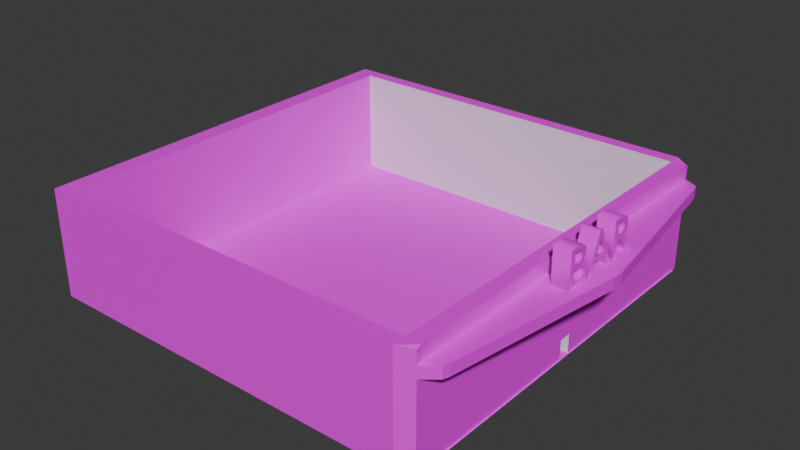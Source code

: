 # Source: Bar.blend  (saved by Blender 4.0.36; exported with 4.5.12 LTS)
import bpy
from mathutils import Matrix  # noqa: F401  (used for matrix-valued properties, if any)

bpy.ops.wm.read_factory_settings(use_empty=True)
scene = bpy.context.scene
scene.name = 'Scene'

# ---- collections
col_collection = bpy.data.collections.new('Collection'); scene.collection.children.link(col_collection)

# ---- images (referenced by path relative to the original .blend; pixels are not part of the script)
import os
ASSET_DIR = os.environ.get("B2B_ASSET_DIR", "")  # directory of the original .blend (textures are referenced by path, not embedded)
HERE = os.path.dirname(os.path.abspath(__file__))  # packed textures are extracted next to this script under _unpacked/

def load_image(name, relpath, width, height, colorspace="sRGB"):
    """Load a texture the original file referenced (path relative to the .blend, or extracted next to this script)."""
    p = next((c for c in (os.path.join(HERE, relpath), os.path.join(ASSET_DIR, relpath)) if relpath and os.path.exists(c)), "")
    if p:
        img = bpy.data.images.load(p, check_existing=True)
        img.name = name
    else:  # same state as the original file: an image datablock whose file is absent (Cycles renders it pink)
        img = bpy.data.images.new(name, width, height)
        img.source = "FILE"
        img.filepath = "//" + (relpath or name)
    img.colorspace_settings.name = colorspace
    return img
img_bbh_textures_09000_rgba16_png = load_image('bbh_textures.09000.rgba16.png', 'bbh_textures.09000.rgba16.png', 1024, 1024, 'sRGB')
img_hmc_textures_09800_rgba16_png = load_image('hmc_textures.09800.rgba16.png', 'hmc_textures.09800.rgba16.png', 1024, 1024, 'sRGB')
img_ttm_textures_07000_rgba16_png = load_image('ttm_textures.07000.rgba16.png', 'ttm_textures.07000.rgba16.png', 1024, 1024, 'sRGB')
img_jrb_textures_0a000_rgba16_png = load_image('jrb_textures.0A000.rgba16.png', 'jrb_textures.0A000.rgba16.png', 1024, 1024, 'sRGB')
img_bbh_textures_04800_rgba16_png = load_image('bbh_textures.04800.rgba16.png', 'bbh_textures.04800.rgba16.png', 1024, 1024, 'sRGB')

# ---- materials (node trees are filled in below, after node groups)
mat_floor = bpy.data.materials.new('Floor')
mat_floor.use_transparent_shadow = False
mat_material = bpy.data.materials.new('Material')
mat_material.alpha_threshold = 0.0
mat_material.use_transparent_shadow = False
mat_material.roughness = 0.5
mat_material.line_color = (0.0, 0.0, 0.0, 1.0)
mat_outside = bpy.data.materials.new('Outside')
mat_outside.use_transparent_shadow = False
mat_thingy = bpy.data.materials.new('Thingy')
mat_thingy.use_transparent_shadow = False
mat_inside = bpy.data.materials.new('Inside')
mat_inside.use_transparent_shadow = False
mat_text = bpy.data.materials.new('Text')
mat_text.use_transparent_shadow = False

# ---- material node trees
mat_floor.use_nodes = True; mat_floor.node_tree.nodes.clear()
_N = mat_floor.node_tree.nodes; _L = mat_floor.node_tree.links
n0 = _N.new('ShaderNodeBsdfPrincipled'); n0.name = 'Principled BSDF'; n0.location = (10, 300)
n0.inputs[3].default_value = 1.45
n1 = _N.new('ShaderNodeOutputMaterial'); n1.name = 'Material Output'; n1.location = (300, 300)
n2 = _N.new('ShaderNodeTexImage'); n2.name = 'Image Texture'; n2.location = (-280, 280)
n2.image = img_bbh_textures_09000_rgba16_png
_L.new(n0.outputs[0], n1.inputs[0])
_L.new(n2.outputs[0], n0.inputs[0])
n1.is_active_output = True
mat_material.use_nodes = True; mat_material.node_tree.nodes.clear()
_N = mat_material.node_tree.nodes; _L = mat_material.node_tree.links
n0 = _N.new('ShaderNodeOutputMaterial'); n0.name = 'Material Output'; n0.location = (300, 300)
n1 = _N.new('ShaderNodeBsdfPrincipled'); n1.name = 'Principled BSDF'; n1.location = (10, 300)
n1.inputs[3].default_value = 1.45
_L.new(n1.outputs[0], n0.inputs[0])
n0.is_active_output = True
mat_outside.use_nodes = True; mat_outside.node_tree.nodes.clear()
_N = mat_outside.node_tree.nodes; _L = mat_outside.node_tree.links
n0 = _N.new('ShaderNodeBsdfPrincipled'); n0.name = 'Principled BSDF'; n0.location = (10, 300)
n0.inputs[3].default_value = 1.45
n1 = _N.new('ShaderNodeOutputMaterial'); n1.name = 'Material Output'; n1.location = (300, 300)
n2 = _N.new('ShaderNodeTexImage'); n2.name = 'Image Texture'; n2.location = (-280, 280)
n2.image = img_hmc_textures_09800_rgba16_png
_L.new(n0.outputs[0], n1.inputs[0])
_L.new(n2.outputs[0], n0.inputs[0])
n1.is_active_output = True
mat_thingy.use_nodes = True; mat_thingy.node_tree.nodes.clear()
_N = mat_thingy.node_tree.nodes; _L = mat_thingy.node_tree.links
n0 = _N.new('ShaderNodeBsdfPrincipled'); n0.name = 'Principled BSDF'; n0.location = (10, 300)
n0.inputs[3].default_value = 1.45
n1 = _N.new('ShaderNodeOutputMaterial'); n1.name = 'Material Output'; n1.location = (300, 300)
n2 = _N.new('ShaderNodeTexImage'); n2.name = 'Image Texture'; n2.location = (-280, 280)
n2.image = img_ttm_textures_07000_rgba16_png
_L.new(n0.outputs[0], n1.inputs[0])
_L.new(n2.outputs[0], n0.inputs[0])
n1.is_active_output = True
mat_inside.use_nodes = True; mat_inside.node_tree.nodes.clear()
_N = mat_inside.node_tree.nodes; _L = mat_inside.node_tree.links
n0 = _N.new('ShaderNodeBsdfPrincipled'); n0.name = 'Principled BSDF'; n0.location = (10, 300)
n0.inputs[3].default_value = 1.45
n1 = _N.new('ShaderNodeOutputMaterial'); n1.name = 'Material Output'; n1.location = (300, 300)
n2 = _N.new('ShaderNodeTexImage'); n2.name = 'Image Texture'; n2.location = (-280, 280)
n2.image = img_jrb_textures_0a000_rgba16_png
_L.new(n0.outputs[0], n1.inputs[0])
_L.new(n2.outputs[0], n0.inputs[0])
n1.is_active_output = True
mat_text.use_nodes = True; mat_text.node_tree.nodes.clear()
_N = mat_text.node_tree.nodes; _L = mat_text.node_tree.links
n0 = _N.new('ShaderNodeBsdfPrincipled'); n0.name = 'Principled BSDF'; n0.location = (10, 300)
n0.inputs[3].default_value = 1.45
n1 = _N.new('ShaderNodeOutputMaterial'); n1.name = 'Material Output'; n1.location = (300, 300)
n2 = _N.new('ShaderNodeTexImage'); n2.name = 'Image Texture'; n2.location = (-280, 280)
n2.image = img_bbh_textures_04800_rgba16_png
_L.new(n0.outputs[0], n1.inputs[0])
_L.new(n2.outputs[0], n0.inputs[0])
n1.is_active_output = True

# ---- world
world_world = bpy.data.worlds.new('World'); scene.world = world_world
world_world.use_nodes = True; world_world.node_tree.nodes.clear()
_N = world_world.node_tree.nodes; _L = world_world.node_tree.links
n0 = _N.new('ShaderNodeOutputWorld'); n0.name = 'World Output'; n0.location = (300, 300)
n1 = _N.new('ShaderNodeBackground'); n1.name = 'Background'; n1.location = (10, 300)
n1.inputs[0].default_value = (0.05088, 0.05088, 0.05088, 1.0)
_L.new(n1.outputs[0], n0.inputs[0])
n0.is_active_output = True
world_world.color = (0.05088, 0.05088, 0.05088)
world_world.use_sun_shadow = False
world_world.sun_shadow_jitter_overblur = 0.0

# ---- meshes
me_plane = bpy.data.meshes.new('Plane')
me_plane.from_pydata([(-1.0, -1.0, 0.0), (1.0, -1.0, 0.0), (-1.0, 1.0, 0.0), (1.0, 1.0, 0.0)], [], [(0, 1, 3, 2)])
_uv = me_plane.uv_layers.new(name='UVMap')
_uv.uv.foreach_set('vector', [-9.183, -9.183, 10.18, -9.183, 10.18, 10.18, -9.183, 10.18])
me_plane.materials.append(mat_floor)
me_plane.update()
me_cube_001 = bpy.data.meshes.new('Cube.001')
me_cube_001.from_pydata([(-1.0, -1.0, -1.0), (-1.0, -1.0, 1.0), (-1.0, 1.0, -1.0), (-1.0, 1.0, 1.0), (1.0, -0.9584, -0.9989), (1.0, -0.9584, 0.9637), (1.0, 0.9584, -0.9989), (1.0, 0.9584, 0.9637), (-1.0, 0.0286, -1.0), (-1.0, 0.0286, 1.0), (1.0, 0.0286, -1.0), (1.0, 0.0286, 1.0), (-1.0, -0.03199, -1.0), (1.0, -0.03199, 1.0), (-1.0, -0.03199, 1.0), (1.0, -0.03199, -1.0), (-1.0, -1.0, -0.6463), (-1.0, 1.0, -0.6463), (1.0, 0.9584, -0.6142), (1.0, -0.9584, -0.6142), (1.0, 0.0286, -0.6463), (-1.0, 0.0286, -0.6463), (-1.0, -0.03199, -0.6463), (1.0, -0.03199, -0.6463), (-1.0, -1.0, 0.7452), (-1.0, 1.0, 0.7452), (1.0, 0.9584, 0.7195), (1.0, -0.9584, 0.7195), (1.0, 0.0286, 0.7452), (-1.0, 0.0286, 0.7452), (-1.0, -0.03199, 0.7452), (1.0, -0.03199, 0.7452), (-1.0, 1.0, 0.5304), (1.0, 0.9584, 0.5136), (1.0, -0.9584, 0.5136), (1.0, 0.0286, 0.5304), (-1.0, 0.0286, 0.5304), (-1.0, -0.03199, 0.5304), (1.0, -0.03199, 0.5304), (-1.0, -1.0, 0.5304), (7.126, 0.02685, 0.7388), (7.126, -0.03014, 0.7388), (3.121, 0.9119, 0.7358), (3.121, -0.912, 0.7358), (3.121, 0.9119, 0.5398), (3.121, -0.912, 0.5398), (7.126, 0.02685, 0.5368), (7.126, -0.03014, 0.5368), (-1.0, -0.9342, -1.0), (1.0, -0.9342, 1.0), (-1.0, -0.9342, 1.0), (1.0, -0.9342, -1.0), (-1.0, -0.9342, -0.6463), (1.0, -0.9342, -0.6463), (-1.0, -0.9342, 0.7452), (1.0, -0.9342, 0.7452), (1.0, -0.9342, 0.5304), (-1.0, -0.9342, 0.5304), (3.393, -0.8787, 0.7388), (3.393, -0.8787, 0.5368), (-1.0, 0.9345, 1.0), (1.0, 0.9345, -1.0), (-1.0, 0.9345, -1.0), (1.0, 0.9345, 1.0), (1.0, 0.9345, -0.6463), (-1.0, 0.9345, -0.6463), (1.0, 0.9345, 0.7452), (-1.0, 0.9345, 0.7452), (-1.0, 0.9345, 0.5304), (1.0, 0.9345, 0.5304), (3.391, 0.8788, 0.7388), (3.391, 0.8788, 0.5368), (-56.01, -0.9342, -1.0), (-56.01, -1.0, -1.0), (-56.01, -1.0, 0.7452), (-56.01, -1.0, 1.0), (-56.01, 0.9345, 1.0), (-56.01, 1.0, 1.0), (-56.01, 1.0, -0.6463), (-56.01, 1.0, -1.0), (-56.01, -1.0, -0.6463), (-56.01, 1.0, 0.5304), (-56.01, 0.9345, -0.6463), (-56.01, -1.0, 0.5304), (-56.01, 1.0, 0.7452), (-56.01, 0.9345, 0.7452), (-56.01, 0.9345, 0.5304), (-56.01, -0.9342, 1.0), (-56.01, -0.9342, -0.6463), (-56.01, -0.9342, 0.7452), (-56.01, -0.9342, 0.5304), (-56.01, 0.9345, -1.0), (-53.38, 0.9345, -0.6463), (-53.38, 0.9345, 0.5304), (-53.38, 1.0, 0.5304), (-53.38, 1.0, -0.6463), (-53.38, 0.9345, 1.0), (-53.38, 0.9345, 0.7452), (-53.38, 1.0, 0.7452), (-53.38, 1.0, 1.0), (-53.38, 0.9345, -1.0), (-53.38, 1.0, -1.0), (-53.15, -1.0, 0.5304), (-53.15, -1.0, 0.7452), (-53.15, -0.9342, 1.0), (-53.15, -1.0, 1.0), (-53.15, -0.9342, 0.5304), (-53.15, -0.9342, 0.7452), (-53.15, -1.0, -1.0), (-53.15, -0.9342, -1.0), (-53.15, -1.0, -0.6463), (-53.15, -0.9342, -0.6463), (-53.38, -0.9339, 0.5304), (-56.01, -0.9339, 0.5304), (-56.01, -0.9339, -0.6463), (-56.01, -0.9339, 0.7452), (-56.01, -0.9339, -1.0), (-56.01, -0.9339, 1.0), (-53.38, -0.9339, 1.0), (-53.38, -0.9339, -1.0), (-53.38, -0.9339, -0.6463), (-53.38, -0.9339, 0.7452)], [], [(110, 102, 83, 80), (25, 3, 7, 26), (55, 49, 5, 27), (27, 5, 1, 24), (48, 51, 4, 0), (49, 50, 1, 5), (63, 60, 9, 11), (62, 61, 10, 8), (66, 63, 11, 28), (30, 14, 9, 29), (54, 50, 14, 30), (11, 9, 14, 13), (8, 10, 15, 12), (28, 11, 13, 31), (48, 52, 22, 12), (61, 64, 20, 10), (4, 19, 16, 0), (51, 53, 19, 4), (2, 17, 18, 6), (96, 76, 117, 118), (33, 26, 42, 44), (57, 54, 30, 37), (37, 30, 29, 36), (69, 33, 44, 71), (34, 27, 24, 39), (28, 31, 41, 40), (32, 25, 26, 33), (109, 108, 73, 72), (107, 106, 90, 89), (17, 32, 33, 18), (53, 56, 34, 19), (19, 34, 39, 16), (64, 69, 35, 20), (22, 37, 36, 21), (52, 57, 37, 22), (20, 35, 38, 23), (46, 40, 41, 47), (71, 70, 40, 46), (59, 58, 43, 45), (56, 38, 47, 59), (55, 27, 43, 58), (66, 28, 40, 70), (38, 35, 46, 47), (27, 34, 45, 43), (22, 23, 15, 12), (20, 23, 22, 21), (10, 20, 21, 8), (31, 55, 58, 41), (34, 56, 59, 45), (47, 41, 58, 59), (105, 104, 87, 75), (23, 38, 56, 53), (76, 85, 115, 117), (15, 23, 53, 51), (102, 103, 74, 83), (94, 95, 78, 81), (13, 14, 50, 49), (12, 15, 51, 48), (31, 13, 49, 55), (26, 66, 70, 42), (44, 42, 70, 71), (18, 33, 69, 64), (21, 36, 68, 65), (36, 29, 67, 68), (35, 69, 71, 46), (8, 21, 65, 62), (6, 18, 64, 61), (26, 7, 63, 66), (2, 6, 61, 62), (7, 3, 60, 63), (29, 9, 60, 67), (85, 76, 77, 84), (91, 82, 78, 79), (86, 85, 84, 81), (82, 86, 81, 78), (80, 83, 90, 88), (83, 74, 89, 90), (73, 80, 88, 72), (74, 75, 87, 89), (99, 98, 84, 77), (97, 96, 118, 121), (98, 94, 81, 84), (103, 105, 75, 74), (101, 100, 91, 79), (111, 109, 72, 88), (96, 99, 77, 76), (93, 97, 121, 112), (104, 107, 89, 87), (95, 101, 79, 78), (106, 111, 88, 90), (108, 110, 80, 73), (17, 2, 101, 95), (62, 65, 92, 100), (60, 3, 99, 96), (2, 62, 100, 101), (25, 32, 94, 98), (68, 67, 97, 93), (3, 25, 98, 99), (32, 17, 95, 94), (65, 68, 93, 92), (67, 60, 96, 97), (0, 16, 110, 108), (57, 52, 111, 106), (50, 54, 107, 104), (52, 48, 109, 111), (24, 1, 105, 103), (39, 24, 103, 102), (1, 50, 104, 105), (54, 57, 106, 107), (48, 0, 108, 109), (16, 39, 102, 110), (121, 118, 117, 115), (120, 112, 113, 114), (112, 121, 115, 113), (119, 120, 114, 116), (86, 82, 114, 113), (85, 86, 113, 115), (91, 100, 119, 116), (100, 92, 120, 119), (82, 91, 116, 114), (92, 93, 112, 120)])
me_cube_001.polygons.foreach_set('material_index', [1, 1, 1, 1, 0, 1, 1, 0, 1, 3, 3, 1, 0, 1, 3, 1, 1, 1, 1, 1, 2, 3, 3, 2, 1, 2, 1, 0, 0, 1, 1, 1, 1, 3, 3, 1, 2, 2, 2, 2, 2, 2, 2, 2, 0, 0, 0, 2, 2, 2, 1, 1, 1, 1, 1, 1, 1, 0, 1, 2, 2, 1, 3, 3, 2, 3, 1, 1, 0, 1, 3, 1, 1, 1, 1, 1, 1, 1, 1, 1, 3, 1, 1, 0, 0, 1, 3, 0, 1, 0, 1, 1, 0, 1, 0, 1, 0, 1, 1, 0, 0, 1, 0, 0, 0, 1, 1, 1, 0, 0, 1, 0, 0, 0, 0, 1, 1, 0, 3, 1, 3])
_uv = me_cube_001.uv_layers.new(name='UVMap')
_uv.uv.foreach_set('vector', [0.4126, -0.9225, -0.3066, -0.9225, -0.3066, -1.081, 0.4126, -1.081, -0.4524, -1.926, -0.6131, -1.926, -0.6131, -2.109, -0.4524, -2.109, 0.8993, 2.269, 1.08, 2.269, 1.08, 2.394, 0.8993, 2.394, -0.4379, 2.081, -0.5936, 2.081, -0.5936, 1.97, -0.4379, 1.97, 0.125, 0.7418, 0.375, 0.7418, 0.375, 0.75, 0.125, 0.75, 0.625, 0.7418, 0.875, 0.7418, 0.875, 0.75, 0.625, 0.75, 0.625, 0.5082, 0.875, 0.5082, 0.875, 0.6214, 0.625, 0.6214, 0.125, 0.5082, 0.375, 0.5082, 0.375, 0.6214, 0.125, 0.6214, 0.8993, -1.27, 1.08, -1.27, 1.08, 0.4458, 0.8993, 0.4458, 0.223, -0.9005, 0.223, -1.379, 0.6839, -1.379, 0.6839, -0.9005, -6.64, -0.9005, -6.64, -1.379, 0.223, -1.379, 0.223, -0.9005, 0.625, 0.6214, 0.875, 0.6214, 0.875, 0.629, 0.625, 0.629, 0.125, 0.6214, 0.375, 0.6214, 0.375, 0.629, 0.125, 0.629, 0.8993, 0.4458, 1.08, 0.4458, 1.08, 0.5606, 0.8993, 0.5606, -6.64, 2.379, -6.64, 1.715, 0.223, 1.715, 0.223, 2.379, 0.899, 2.27, 0.6479, 2.27, 0.6479, 0.5542, 0.899, 0.5542, 0.6287, 2.081, 0.4126, 2.081, 0.4126, 1.97, 0.6287, 1.97, 0.899, -1.269, 0.6479, -1.269, 0.6479, -1.394, 0.899, -1.394, 0.6482, -1.926, 0.4251, -1.926, 0.4251, -2.109, 0.6482, -2.109, 0.875, 0.5082, 0.875, 0.5082, 0.875, 0.5082, 0.875, 0.5082, 0.6795, 1.0, 0.6448, 1.0, 0.6459, 0.6609, 0.6784, 0.6609, -6.64, -0.4967, -6.64, -0.9005, 0.223, -0.9005, 0.223, -0.4967, 0.223, -0.4967, 0.223, -0.9005, 0.6839, -0.9005, 0.6839, -0.4967, 0.01057, 0.9876, -1.144e-08, 0.9876, 0.009608, 0.6457, 0.01954, 0.6022, -0.3066, 2.081, -0.4379, 2.081, -0.4379, 1.97, -0.3066, 1.97, 0.479, 3.182e-08, 0.4888, 3.847e-08, 0.4885, 0.9876, 0.4793, 0.9876, -0.3169, -1.926, -0.4524, -1.926, -0.4524, -2.109, -0.3169, -2.109, 0.125, 0.7418, 0.125, 0.75, 0.125, 0.75, 0.125, 0.7418, 0.5932, 0.008219, 0.5663, 0.008219, 0.5663, 0.008219, 0.5932, 0.008219, 0.4251, -1.926, -0.3169, -1.926, -0.3169, -2.109, 0.4251, -2.109, 0.6479, -1.269, -0.1873, -1.269, -0.1873, -1.394, 0.6479, -1.394, 0.4126, 2.081, -0.3066, 2.081, -0.3066, 1.97, 0.4126, 1.97, 0.6479, 2.27, -0.1873, 2.27, -0.1873, 0.5542, 0.6479, 0.5542, 0.223, 1.715, 0.223, -0.4967, 0.6839, -0.4967, 0.6839, 1.715, -6.64, 1.715, -6.64, -0.4967, 0.223, -0.4967, 0.223, 1.715, 0.6479, 0.5542, -0.1873, 0.5542, -0.1873, 0.4394, 0.6479, 0.4394, 0.7141, 0.03257, 0.7141, 0.0, 0.7233, 0.0, 0.7233, 0.03257, 0.6784, 0.6163, 0.6459, 0.6163, 0.6459, -2.823e-08, 0.6784, -2.965e-08, 0.7131, 0.384, 0.6805, 0.384, 0.6805, 0.3391, 0.7131, 0.3391, 0.3118, 0.9876, 0.1664, 0.9876, 0.1661, 2.141e-07, 0.3029, 0.6019, 0.6342, 2.825e-08, 0.6448, 3.203e-08, 0.6352, 0.3419, 0.6253, 0.3857, 0.333, 3.248e-08, 0.479, 3.182e-08, 0.4793, 0.9876, 0.342, 0.3854, 0.1664, 0.9876, 0.1566, 0.9876, 0.1569, 1.618e-07, 0.1661, 2.141e-07, 0.6795, 8.734e-09, 0.7141, 7.22e-09, 0.7131, 0.3391, 0.6805, 0.3391, 0.0, 0.0, 0.0, 0.0, 0.0, 0.0, 0.0, 0.0, 0.4192, 0.6214, 0.0, 0.0, 0.4192, 0.121, 0.4192, 0.1286, 0.0, 0.0, 0.0, 0.0, 0.0, 0.0, 0.0, 0.0, 0.4888, 3.847e-08, 0.6342, 2.825e-08, 0.6253, 0.3857, 0.4885, 0.9876, 0.3224, 0.9876, 0.3118, 0.9876, 0.3029, 0.6019, 0.3128, 0.6457, 0.7131, 0.9999, 0.6805, 0.9999, 0.6805, 0.384, 0.7131, 0.384, 0.875, 0.75, 0.875, 0.7418, 0.875, 0.7418, 0.875, 0.75, 0.6479, 0.4394, -0.1873, 0.4394, -0.1873, -1.269, 0.6479, -1.269, 1.473, 0.0, 1.473, 0.1274, -0.6205, 0.1274, -0.6205, 0.0, 0.899, 0.4394, 0.6479, 0.4394, 0.6479, -1.269, 0.899, -1.269, -0.3066, -0.9225, -0.4379, -0.9225, -0.4379, -1.081, -0.3066, -1.081, -0.3169, 2.869, 0.4251, 2.869, 0.4251, 3.109, -0.3169, 3.109, 0.625, 0.629, 0.875, 0.629, 0.875, 0.7418, 0.625, 0.7418, 0.125, 0.629, 0.375, 0.629, 0.375, 0.7418, 0.125, 0.7418, 0.8993, 0.5606, 1.08, 0.5606, 1.08, 2.269, 0.8993, 2.269, 0.3224, 3.044e-08, 0.333, 3.248e-08, 0.342, 0.3854, 0.332, 0.3419, 0.6784, 0.6609, 0.6459, 0.6609, 0.6459, 0.6163, 0.6784, 0.6163, 0.6479, 2.394, -0.1873, 2.394, -0.1873, 2.27, 0.6479, 2.27, 0.6839, 1.715, 0.6839, -0.4967, 7.574, -0.4967, 7.574, 1.715, 0.6839, -0.4967, 0.6839, -0.9005, 7.574, -0.9005, 7.574, -0.4967, 0.1566, 0.9876, 0.01057, 0.9876, 0.01954, 0.6022, 0.1569, 1.618e-07, 0.6839, 2.379, 0.6839, 1.715, 7.574, 1.715, 7.574, 2.379, 0.899, 2.394, 0.6479, 2.394, 0.6479, 2.27, 0.899, 2.27, 0.8993, -1.394, 1.08, -1.394, 1.08, -1.27, 0.8993, -1.27, 0.125, 0.5, 0.375, 0.5, 0.375, 0.5082, 0.125, 0.5082, 0.625, 0.5, 0.875, 0.5, 0.875, 0.5082, 0.625, 0.5082, 0.6839, -0.9005, 0.6839, -1.379, 7.574, -1.379, 7.574, -0.9005, 1.473, 0.1274, 1.473, 0.0, 1.547, 0.0, 1.547, 0.1274, 1.473, 1.0, 1.473, 0.8232, 1.547, 0.8232, 1.547, 1.0, 1.473, 0.2348, 1.473, 0.1274, 1.547, 0.1274, 1.547, 0.2348, 1.473, 0.8232, 1.473, 0.2348, 1.547, 0.2348, 1.547, 0.8232, 1.547, 0.8232, 1.547, 0.2348, 1.62, 0.2348, 1.62, 0.8232, 1.547, 0.2348, 1.547, 0.1274, 1.62, 0.1274, 1.62, 0.2348, 1.547, 1.0, 1.547, 0.8232, 1.62, 0.8232, 1.62, 1.0, 1.547, 0.1274, 1.547, 0.0, 1.62, 0.0, 1.62, 0.1274, -0.6131, 2.869, -0.4524, 2.869, -0.4524, 3.109, -0.6131, 3.109, -5.747, -0.8994, -5.747, -1.378, 6.681, -1.378, 6.681, -0.8994, -0.4524, 2.869, -0.3169, 2.869, -0.3169, 3.109, -0.4524, 3.109, -0.4379, -0.9225, -0.5936, -0.9225, -0.5936, -1.081, -0.4379, -1.081, 0.125, 0.5, 0.125, 0.5082, 0.125, 0.5082, 0.125, 0.5, 0.4192, 0.008219, 0.375, 0.008219, 0.375, 0.008219, 0.4192, 0.008219, 0.875, 0.5082, 0.875, 0.5, 0.875, 0.5, 0.875, 0.5082, -5.747, -0.4959, -5.747, -0.8994, 6.681, -0.8994, 6.681, -0.4959, 0.625, 0.008219, 0.5932, 0.008219, 0.5932, 0.008219, 0.625, 0.008219, 0.4251, 2.869, 0.6482, 2.869, 0.6482, 3.109, 0.4251, 3.109, 0.5663, 0.008219, 0.4192, 0.008219, 0.4192, 0.008219, 0.5663, 0.008219, 0.6287, -0.9225, 0.4126, -0.9225, 0.4126, -1.081, 0.6287, -1.081, 0.4251, -1.926, 0.6482, -1.926, 0.6482, 2.869, 0.4251, 2.869, 0.375, 0.2418, 0.4192, 0.2418, 0.4192, 0.2418, 0.375, 0.2418, 0.875, 0.5082, 0.875, 0.5, 0.875, 0.5, 0.875, 0.5082, 0.125, 0.5, 0.125, 0.5082, 0.125, 0.5082, 0.125, 0.5, -0.4524, -1.926, -0.3169, -1.926, -0.3169, 2.869, -0.4524, 2.869, 0.5663, 0.2418, 0.5932, 0.2418, 0.5932, 0.2418, 0.5663, 0.2418, -0.6131, -1.926, -0.4524, -1.926, -0.4524, 2.869, -0.6131, 2.869, -0.3169, -1.926, 0.4251, -1.926, 0.4251, 2.869, -0.3169, 2.869, 0.4192, 0.2418, 0.5663, 0.2418, 0.5663, 0.2418, 0.4192, 0.2418, 0.5932, 0.2418, 0.625, 0.2418, 0.625, 0.2418, 0.5932, 0.2418, 0.6287, 1.97, 0.4126, 1.97, 0.4126, -0.9225, 0.6287, -0.9225, 0.5663, 0.008219, 0.4192, 0.008219, 0.4192, 0.008219, 0.5663, 0.008219, 0.625, 0.008219, 0.5932, 0.008219, 0.5932, 0.008219, 0.625, 0.008219, 0.4192, 0.008219, 0.375, 0.008219, 0.375, 0.008219, 0.4192, 0.008219, -0.4379, 1.97, -0.5936, 1.97, -0.5936, -0.9225, -0.4379, -0.9225, -0.3066, 1.97, -0.4379, 1.97, -0.4379, -0.9225, -0.3066, -0.9225, 0.875, 0.75, 0.875, 0.7418, 0.875, 0.7418, 0.875, 0.75, 0.5932, 0.008219, 0.5663, 0.008219, 0.5663, 0.008219, 0.5932, 0.008219, 0.125, 0.7418, 0.125, 0.75, 0.125, 0.75, 0.125, 0.7418, 0.4126, 1.97, -0.3066, 1.97, -0.3066, -0.9225, 0.4126, -0.9225, 0.5932, 0.2418, 0.625, 0.2418, 0.625, 0.2418, 0.5932, 0.2418, 0.4192, 0.2418, 0.5663, 0.2418, 0.5663, 0.2418, 0.4192, 0.2418, 0.5663, 0.2418, 0.5932, 0.2418, 0.5932, 0.2418, 0.5663, 0.2418, 0.375, 0.2418, 0.4192, 0.2418, 0.4192, 0.2418, 0.375, 0.2418, 1.473, 0.2348, 1.473, 0.8232, -0.6205, 0.8232, -0.6205, 0.2348, 1.473, 0.1274, 1.473, 0.2348, -0.6205, 0.2348, -0.6205, 0.1274, 0.125, 0.5082, 0.125, 0.5082, 0.125, 0.5082, 0.125, 0.5082, -5.747, 2.378, -5.747, 1.714, 6.681, 1.714, 6.681, 2.378, 1.473, 0.8232, 1.473, 1.0, -0.6205, 1.0, -0.6205, 0.8232, -5.747, 1.714, -5.747, -0.4959, 6.681, -0.4959, 6.681, 1.714])
me_cube_001.materials.append(mat_material)
me_cube_001.materials.append(mat_outside)
me_cube_001.materials.append(mat_thingy)
me_cube_001.materials.append(mat_inside)
me_cube_001.update()

# ---- curves / text
txt_text = bpy.data.curves.new('Text', 'FONT')
txt_text.dimensions = '2D'
txt_text.body = 'BAR'
txt_text.materials.append(mat_text)
txt_text.extrude = 0.16
txt_text.resolution_u = 44

# ---- objects
ob_floor = bpy.data.objects.new('Floor', me_plane)
ob_cube = bpy.data.objects.new('Cube', me_cube_001)
ob_text = bpy.data.objects.new('Text', txt_text)

# ---- transforms, parenting, visibility, modifiers, constraints
ob_floor.location = (0.0, 0.0, 0.0)
ob_floor.scale = (27.35, 27.35, 27.35)
ob_cube.location = (26.16, 0.0, 7.721)
ob_cube.scale = (1.0, 29.22, 7.737)
ob_text.location = (29.84, -7.284, 13.37)
ob_text.rotation_euler = (1.571, -4.371e-08, 1.571)
ob_text.scale = (7.439, 7.439, 7.439)
_m = ob_text.modifiers.new('Decimate', 'DECIMATE')
_m.ratio = 0.1156

# ---- collection membership
col_collection.objects.link(ob_floor)
col_collection.objects.link(ob_cube)
col_collection.objects.link(ob_text)

# ---- scene / render settings (as saved in the file)
scene.frame_start = 1; scene.frame_end = 250; scene.frame_set(1)
scene.render.engine = 'BLENDER_EEVEE_NEXT'
scene.cycles.sampling_pattern = 'TABULATED_SOBOL'
bpy.context.view_layer.update()

# ---- added for rendering (the .blend has no active camera and no usable light): camera, sun
cam_auto = bpy.data.cameras.new('AutoCamera')
cam_auto.lens = 50.0
cam_auto.sensor_width = 36.0
cam_auto.clip_end = 1428.76
ob_auto_camera = bpy.data.objects.new('AutoCamera', cam_auto)
scene.collection.objects.link(ob_auto_camera)
ob_auto_camera.location = (83.1335, -97.6937, 74.3599)
ob_auto_camera.rotation_euler = (1.09748, -7.21219e-08, 0.694738)
scene.camera = ob_auto_camera
light_auto_sun = bpy.data.lights.new('AutoSun', 'SUN')
light_auto_sun.energy = 3.0
light_auto_sun.angle = 0.0523599
ob_auto_sun = bpy.data.objects.new('AutoSun', light_auto_sun)
scene.collection.objects.link(ob_auto_sun)
ob_auto_sun.rotation_euler = (0.872665, 0.174533, 0.523599)
bpy.context.view_layer.update()
